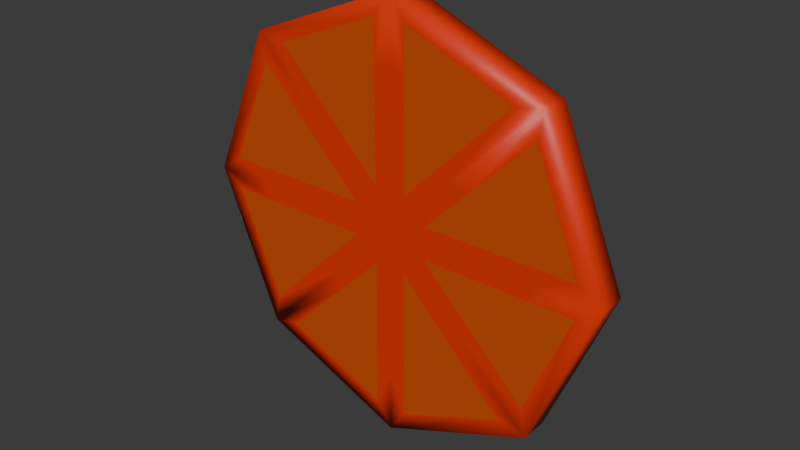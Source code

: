 # Source: slice.blend  (saved by Blender 4.2.66; exported with 4.5.12 LTS)
import bpy
from mathutils import Matrix  # noqa: F401  (used for matrix-valued properties, if any)

bpy.ops.wm.read_factory_settings(use_empty=True)
scene = bpy.context.scene
scene.name = 'Scene'

# ---- collections
col_collection = bpy.data.collections.new('Collection'); scene.collection.children.link(col_collection)

# ---- materials (node trees are filled in below, after node groups)
mat_material_001 = bpy.data.materials.new('Material.001')
mat_material_002 = bpy.data.materials.new('Material.002')

# ---- material node trees
mat_material_001.use_nodes = True; mat_material_001.node_tree.nodes.clear()
_N = mat_material_001.node_tree.nodes; _L = mat_material_001.node_tree.links
n0 = _N.new('ShaderNodeBsdfPrincipled'); n0.name = 'Principled BSDF'; n0.location = (10, 300)
n0.inputs[0].default_value = (0.8001, 0.03121, 0.0, 1.0)
n1 = _N.new('ShaderNodeOutputMaterial'); n1.name = 'Material Output'; n1.location = (300, 300)
_L.new(n0.outputs[0], n1.inputs[0])
n1.is_active_output = True
mat_material_002.use_nodes = True; mat_material_002.node_tree.nodes.clear()
_N = mat_material_002.node_tree.nodes; _L = mat_material_002.node_tree.links
n0 = _N.new('ShaderNodeBsdfPrincipled'); n0.name = 'Principled BSDF'; n0.location = (10, 300)
n0.inputs[0].default_value = (0.6128, 0.07923, 0.001507, 1.0)
n1 = _N.new('ShaderNodeOutputMaterial'); n1.name = 'Material Output'; n1.location = (300, 300)
_L.new(n0.outputs[0], n1.inputs[0])
n1.is_active_output = True

# ---- world
world_world = bpy.data.worlds.new('World'); scene.world = world_world
world_world.use_nodes = True; world_world.node_tree.nodes.clear()
_N = world_world.node_tree.nodes; _L = world_world.node_tree.links
n0 = _N.new('ShaderNodeOutputWorld'); n0.name = 'World Output'; n0.location = (300, 300)
n1 = _N.new('ShaderNodeBackground'); n1.name = 'Background'; n1.location = (10, 300)
n1.inputs[0].default_value = (0.05088, 0.05088, 0.05088, 1.0)
_L.new(n1.outputs[0], n0.inputs[0])
n0.is_active_output = True
world_world.color = (0.05088, 0.05088, 0.05088)
world_world.sun_shadow_jitter_overblur = 0.0

# ---- meshes
me_circle = bpy.data.meshes.new('Circle')
me_circle.from_pydata([(0.0, 1.0, 0.0), (0.0, 1.391e-07, 0.0), (0.0, -1.0, 0.0), (0.7071, -0.7071, 0.0), (1.0, 0.0, 0.0), (0.7071, 0.7071, 0.0), (0.07443, 0.8886, 0.0), (0.07443, 0.1797, 0.0), (0.5757, 0.681, 0.0), (0.5757, -0.681, 0.0), (0.07443, -0.1797, 0.0), (0.07443, -0.8886, 0.0), (0.8886, -0.07443, 0.0), (0.1797, -0.07443, 0.0), (0.681, -0.5757, 0.0), (0.681, 0.5757, 0.0), (0.1797, 0.07443, 0.0), (0.8886, 0.07443, 0.0), (0.07443, -0.5341, 0.0), (0.0, -0.5, 0.0), (0.07443, 0.5341, 0.0), (0.0, 0.5, 0.0), (0.5, 6.954e-08, 0.0), (0.5341, -0.07443, 0.0), (0.5341, 0.07443, 0.0), (0.2937, 0.2937, 0.0), (0.7077, 4.065e-08, 0.0), (0.07443, 0.6814, 0.0), (0.2937, -0.2937, 0.0), (0.2827, 0.3879, 0.0), (0.2827, -0.3879, 0.0), (0.0, -0.7077, 0.0), (0.6814, -0.07443, 0.0), (0.3879, -0.2827, 0.0), (0.3879, 0.2827, 0.0), (0.6814, 0.07443, 0.0), (0.07443, -0.6814, 0.0), (0.0, 0.7077, 0.0)], [], [(27, 20, 7, 29), (30, 10, 18, 36), (32, 23, 13, 33), (34, 16, 24, 35), (21, 1, 7, 20), (25, 5, 8, 29), (5, 0, 6, 8), (28, 1, 10, 30), (31, 2, 11, 36), (2, 3, 9, 11), (22, 1, 13, 23), (28, 3, 14, 33), (3, 4, 12, 14), (25, 1, 16, 34), (26, 4, 17, 35), (4, 5, 15, 17), (1, 19, 18, 10), (37, 21, 20, 27), (1, 22, 24, 16), (26, 22, 23, 32), (4, 26, 32, 12), (0, 37, 27, 6), (22, 26, 35, 24), (5, 25, 34, 15), (1, 28, 33, 13), (19, 31, 36, 18), (3, 28, 30, 9), (1, 25, 29, 7), (15, 34, 35, 17), (12, 32, 33, 14), (9, 30, 36, 11), (6, 27, 29, 8)])
me_circle.polygons.foreach_set('use_smooth', [True] * 32)
me_circle.polygons.foreach_set('material_index', [1, 1, 1, 1, 0, 0, 0, 0, 0, 0, 0, 0, 0, 0, 0, 0, 0, 0, 0, 0, 0, 0, 0, 0, 0, 0, 0, 0, 1, 1, 1, 1])
_uv = me_circle.uv_layers.new(name='UVMap')
_uv.uv.foreach_set('vector', [0.0, 0.0, 0.0, 0.0, 0.0, 0.0, 0.0, 0.0, 0.0, 0.0, 0.0, 0.0, 0.0, 0.0, 0.0, 0.0, 0.0, 0.0, 0.0, 0.0, 0.0, 0.0, 0.0, 0.0, 0.0, 0.0, 0.0, 0.0, 0.0, 0.0, 0.0, 0.0, 0.0, 0.0, 0.0, 0.0, 0.0, 0.0, 0.0, 0.0, 0.0, 0.0, 0.0, 0.0, 0.0, 0.0, 0.0, 0.0, 0.0, 0.0, 0.0, 0.0, 0.0, 0.0, 0.0, 0.0, 0.0, 0.0, 0.0, 0.0, 0.0, 0.0, 0.0, 0.0, 0.0, 0.0, 0.0, 0.0, 0.0, 0.0, 0.0, 0.0, 0.0, 0.0, 0.0, 0.0, 0.0, 0.0, 0.0, 0.0, 0.0, 0.0, 0.0, 0.0, 0.0, 0.0, 0.0, 0.0, 0.0, 0.0, 0.0, 0.0, 0.0, 0.0, 0.0, 0.0, 0.0, 0.0, 0.0, 0.0, 0.0, 0.0, 0.0, 0.0, 0.0, 0.0, 0.0, 0.0, 0.0, 0.0, 0.0, 0.0, 0.0, 0.0, 0.0, 0.0, 0.0, 0.0, 0.0, 0.0, 0.0, 0.0, 0.0, 0.0, 0.0, 0.0, 0.0, 0.0, 0.0, 0.0, 0.0, 0.0, 0.0, 0.0, 0.0, 0.0, 0.0, 0.0, 0.0, 0.0, 0.0, 0.0, 0.0, 0.0, 0.0, 0.0, 0.0, 0.0, 0.0, 0.0, 0.0, 0.0, 0.0, 0.0, 0.0, 0.0, 0.0, 0.0, 0.0, 0.0, 0.0, 0.0, 0.0, 0.0, 0.0, 0.0, 0.0, 0.0, 0.0, 0.0, 0.0, 0.0, 0.0, 0.0, 0.0, 0.0, 0.0, 0.0, 0.0, 0.0, 0.0, 0.0, 0.0, 0.0, 0.0, 0.0, 0.0, 0.0, 0.0, 0.0, 0.0, 0.0, 0.0, 0.0, 0.0, 0.0, 0.0, 0.0, 0.0, 0.0, 0.0, 0.0, 0.0, 0.0, 0.0, 0.0, 0.0, 0.0, 0.0, 0.0, 0.0, 0.0, 0.0, 0.0, 0.0, 0.0, 0.0, 0.0, 0.0, 0.0, 0.0, 0.0, 0.0, 0.0, 0.0, 0.0, 0.0, 0.0, 0.0, 0.0, 0.0, 0.0, 0.0, 0.0, 0.0, 0.0, 0.0, 0.0, 0.0, 0.0, 0.0, 0.0, 0.0, 0.0, 0.0, 0.0, 0.0, 0.0, 0.0, 0.0, 0.0, 0.0, 0.0, 0.0, 0.0, 0.0])
me_circle.materials.append(mat_material_001)
me_circle.materials.append(mat_material_002)
me_circle.update()
arm_armature = bpy.data.armatures.new('Armature')  # bones are not reproduced

# ---- objects
ob_circle = bpy.data.objects.new('Circle', me_circle)
ob_armature = bpy.data.objects.new('Armature', arm_armature)

# ---- transforms, parenting, visibility, modifiers, constraints
ob_circle.parent = ob_armature
ob_circle.location = (0.0, 0.0, 1.0)
ob_circle.rotation_euler = (1.571, -0.0, 0.0)
_vg = ob_circle.vertex_groups.new(name='Bone')
for _i, _w in zip([2, 5, 8, 9, 10, 11, 15, 18, 28, 30, 31, 33, 36], [1.0, 0.1127, 0.0831, 0.09485, 0.003805, 0.9273, 0.07996, 0.1341, 0.05648, 0.08626, 1.0, 0.01736, 0.8721]): _vg.add([_i], _w, 'REPLACE')
_vg = ob_circle.vertex_groups.new(name='Bone.001')
for _i, _w in zip([3, 4, 9, 10, 11, 12, 13, 14, 16, 17, 18, 19, 22, 23, 24, 26, 28, 30, 32, 33, 35, 36], [0.6221, 0.4595, 0.5298, 0.1653, 0.04107, 0.4282, 0.1104, 0.5677, 0.02546, 0.3228, 0.8135, 1.0, 0.196, 0.2573, 0.1681, 0.2806, 0.3631, 0.4992, 0.3213, 0.344, 0.2153, 0.1094]): _vg.add([_i], _w, 'REPLACE')
_vg = ob_circle.vertex_groups.new(name='Bone.002')
for _i, _w in zip([1, 3, 4, 5, 7, 8, 9, 10, 11, 12, 13, 14, 15, 16, 17, 18, 22, 23, 24, 25, 26, 28, 29, 30, 32, 33, 34, 35], [1.0, 0.7697, 0.1429, 0.07992, 0.3639, 0.06736, 0.6226, 0.7988, 0.03887, 0.2506, 0.7956, 0.6662, 0.1017, 0.6079, 0.1641, 0.05026, 0.3658, 0.3932, 0.2536, 0.1543, 0.2772, 0.5068, 0.03594, 0.3965, 0.3337, 0.5231, 0.165, 0.2293]): _vg.add([_i], _w, 'REPLACE')
_vg = ob_circle.vertex_groups.new(name='Bone.003')
for _i, _w in zip([4, 5, 6, 7, 8, 12, 13, 14, 15, 16, 17, 22, 23, 24, 25, 26, 27, 28, 29, 30, 32, 33, 34, 35], [0.1581, 0.6318, 0.005582, 0.4518, 0.5127, 0.1568, 0.05601, 0.02109, 0.5543, 0.2301, 0.234, 0.2542, 0.2002, 0.3367, 0.4085, 0.2348, 0.05579, 0.05667, 0.4131, 0.02269, 0.1876, 0.0832, 0.4409, 0.3028]): _vg.add([_i], _w, 'REPLACE')
_vg = ob_circle.vertex_groups.new(name='Bone.004')
for _i, _w in zip([4, 5, 6, 7, 8, 12, 15, 16, 17, 20, 21, 22, 23, 24, 25, 26, 27, 29, 32, 34, 35], [0.3806, 0.5896, 0.01472, 0.1535, 0.4892, 0.2531, 0.5228, 0.08859, 0.3614, 0.9262, 1.0, 0.1518, 0.1278, 0.2003, 0.2635, 0.2291, 0.08222, 0.3487, 0.1763, 0.2661, 0.2575]): _vg.add([_i], _w, 'REPLACE')
_vg = ob_circle.vertex_groups.new(name='Bone.005')
for _i, _w in zip([0, 3, 6, 7, 8, 9, 14, 16, 20, 22, 24, 25, 27, 29, 34, 37], [1.0, 0.1222, 0.9497, 0.01456, 0.1604, 0.09307, 0.09026, 0.02024, 0.08481, 0.01415, 0.03668, 0.1498, 0.8628, 0.204, 0.1049, 1.0]): _vg.add([_i], _w, 'REPLACE')
_m = ob_circle.modifiers.new('Mirror', 'MIRROR')
_m = ob_circle.modifiers.new('Solidify', 'SOLIDIFY')
_m.thickness = 0.13
_m = ob_circle.modifiers.new('Armature', 'ARMATURE')
_m.object = ob_armature
ob_armature.location = (0.0, 0.0, 0.0)

# ---- collection membership
col_collection.objects.link(ob_circle)
col_collection.objects.link(ob_armature)

# ---- scene / render settings (as saved in the file)
scene.frame_start = 1; scene.frame_end = 250; scene.frame_set(1)
scene.render.engine = 'BLENDER_EEVEE_NEXT'
bpy.context.view_layer.update()

# ---- added for rendering (the .blend has no active camera and no usable light): camera, sun
cam_auto = bpy.data.cameras.new('AutoCamera')
cam_auto.lens = 50.0
cam_auto.sensor_width = 36.0
cam_auto.clip_end = 1000.0
ob_auto_camera = bpy.data.objects.new('AutoCamera', cam_auto)
scene.collection.objects.link(ob_auto_camera)
ob_auto_camera.location = (2.61969, -3.07863, 3.09575)
ob_auto_camera.rotation_euler = (1.09748, -7.21219e-08, 0.694738)
scene.camera = ob_auto_camera
light_auto_sun = bpy.data.lights.new('AutoSun', 'SUN')
light_auto_sun.energy = 3.0
light_auto_sun.angle = 0.0523599
ob_auto_sun = bpy.data.objects.new('AutoSun', light_auto_sun)
scene.collection.objects.link(ob_auto_sun)
ob_auto_sun.rotation_euler = (0.872665, 0.174533, 0.523599)
bpy.context.view_layer.update()
